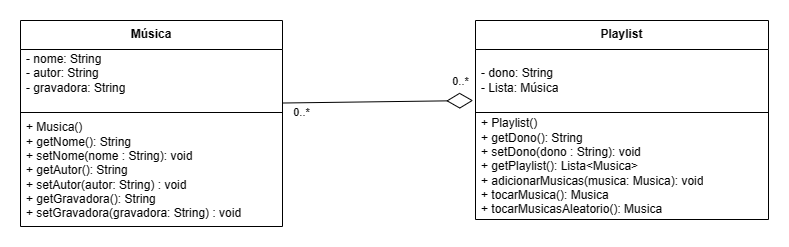

The diagram above was exported from draw.io. Its source (the exported page's mxGraphModel, read from the mxfile embedded in the PNG):
<mxGraphModel dx="834" dy="455" grid="0" gridSize="10" guides="1" tooltips="1" connect="1" arrows="1" fold="1" page="1" pageScale="1" pageWidth="1200" pageHeight="1200" math="0" shadow="0">
  <root>
    <mxCell id="0" />
    <mxCell id="1" parent="0" />
    <mxCell id="3-dFe_rynPSvWXJVXmbq-9" value="&lt;b&gt;Música&lt;/b&gt;" style="swimlane;fontStyle=0;align=center;verticalAlign=top;childLayout=stackLayout;horizontal=1;startSize=29;horizontalStack=0;resizeParent=1;resizeParentMax=0;resizeLast=0;collapsible=0;marginBottom=0;html=1;whiteSpace=wrap;" vertex="1" parent="1">
      <mxGeometry x="387" y="366" width="262" height="206" as="geometry" />
    </mxCell>
    <mxCell id="3-dFe_rynPSvWXJVXmbq-11" value="- nome: String&lt;div&gt;- autor: String&lt;/div&gt;&lt;div&gt;- gravadora: String&lt;/div&gt;&lt;div&gt;&lt;br&gt;&lt;/div&gt;" style="text;html=1;strokeColor=none;fillColor=none;align=left;verticalAlign=middle;spacingLeft=4;spacingRight=4;overflow=hidden;rotatable=0;points=[[0,0.5],[1,0.5]];portConstraint=eastwest;whiteSpace=wrap;" vertex="1" parent="3-dFe_rynPSvWXJVXmbq-9">
      <mxGeometry y="29" width="262" height="62" as="geometry" />
    </mxCell>
    <mxCell id="3-dFe_rynPSvWXJVXmbq-14" value="" style="line;strokeWidth=1;fillColor=none;align=left;verticalAlign=middle;spacingTop=-1;spacingLeft=3;spacingRight=3;rotatable=0;labelPosition=right;points=[];portConstraint=eastwest;" vertex="1" parent="3-dFe_rynPSvWXJVXmbq-9">
      <mxGeometry y="91" width="262" height="2" as="geometry" />
    </mxCell>
    <mxCell id="3-dFe_rynPSvWXJVXmbq-16" value="+ Musica()&lt;div&gt;+ getNome(): String&lt;/div&gt;&lt;div&gt;+ setNome(nome : String): void&lt;/div&gt;&lt;div&gt;&lt;div&gt;+ getAutor(): String&lt;/div&gt;&lt;div&gt;+ setAutor(autor: String) : void&lt;/div&gt;&lt;div&gt;&lt;div&gt;+ getGravadora(): String&lt;/div&gt;&lt;div&gt;+ setGravadora(gravadora: String) : void&lt;/div&gt;&lt;/div&gt;&lt;/div&gt;" style="text;html=1;strokeColor=none;fillColor=none;align=left;verticalAlign=middle;spacingLeft=4;spacingRight=4;overflow=hidden;rotatable=0;points=[[0,0.5],[1,0.5]];portConstraint=eastwest;whiteSpace=wrap;" vertex="1" parent="3-dFe_rynPSvWXJVXmbq-9">
      <mxGeometry y="93" width="262" height="113" as="geometry" />
    </mxCell>
    <mxCell id="3-dFe_rynPSvWXJVXmbq-26" value="&lt;b&gt;Playlist&lt;/b&gt;" style="swimlane;fontStyle=0;align=center;verticalAlign=top;childLayout=stackLayout;horizontal=1;startSize=29;horizontalStack=0;resizeParent=1;resizeParentMax=0;resizeLast=0;collapsible=0;marginBottom=0;html=1;whiteSpace=wrap;" vertex="1" parent="1">
      <mxGeometry x="842" y="366" width="293" height="199" as="geometry" />
    </mxCell>
    <mxCell id="3-dFe_rynPSvWXJVXmbq-27" value="&lt;div&gt;- dono: String&lt;/div&gt;&lt;div&gt;- Lista: Música&lt;/div&gt;" style="text;html=1;strokeColor=none;fillColor=none;align=left;verticalAlign=middle;spacingLeft=4;spacingRight=4;overflow=hidden;rotatable=0;points=[[0,0.5],[1,0.5]];portConstraint=eastwest;whiteSpace=wrap;" vertex="1" parent="3-dFe_rynPSvWXJVXmbq-26">
      <mxGeometry y="29" width="293" height="62" as="geometry" />
    </mxCell>
    <mxCell id="3-dFe_rynPSvWXJVXmbq-28" value="" style="line;strokeWidth=1;fillColor=none;align=left;verticalAlign=middle;spacingTop=-1;spacingLeft=3;spacingRight=3;rotatable=0;labelPosition=right;points=[];portConstraint=eastwest;" vertex="1" parent="3-dFe_rynPSvWXJVXmbq-26">
      <mxGeometry y="91" width="293" height="2" as="geometry" />
    </mxCell>
    <mxCell id="3-dFe_rynPSvWXJVXmbq-29" value="+ Playlist()&lt;div&gt;+ getDono(): String&lt;/div&gt;&lt;div&gt;+ setDono(dono : String): void&lt;/div&gt;&lt;div&gt;+ getPlaylist(): Lista&amp;lt;Musica&amp;gt;&lt;/div&gt;&lt;div&gt;+ adicionarMusicas(musica: Musica): void&lt;/div&gt;&lt;div&gt;+ tocarMusica(): Musica&lt;/div&gt;&lt;div&gt;+ tocarMusicasAleatorio(&lt;span style=&quot;background-color: initial;&quot;&gt;): Musica&lt;/span&gt;&lt;/div&gt;" style="text;html=1;strokeColor=none;fillColor=none;align=left;verticalAlign=middle;spacingLeft=4;spacingRight=4;overflow=hidden;rotatable=0;points=[[0,0.5],[1,0.5]];portConstraint=eastwest;whiteSpace=wrap;" vertex="1" parent="3-dFe_rynPSvWXJVXmbq-26">
      <mxGeometry y="93" width="293" height="106" as="geometry" />
    </mxCell>
    <mxCell id="3-dFe_rynPSvWXJVXmbq-31" value="" style="endArrow=diamondThin;endFill=0;endSize=24;html=1;rounded=0;entryX=-0.008;entryY=0.823;entryDx=0;entryDy=0;entryPerimeter=0;exitX=1.002;exitY=0.863;exitDx=0;exitDy=0;exitPerimeter=0;" edge="1" parent="1" source="3-dFe_rynPSvWXJVXmbq-11" target="3-dFe_rynPSvWXJVXmbq-27">
      <mxGeometry width="160" relative="1" as="geometry">
        <mxPoint x="646" y="474.8262987012988" as="sourcePoint" />
        <mxPoint x="823" y="455" as="targetPoint" />
      </mxGeometry>
    </mxCell>
    <mxCell id="3-dFe_rynPSvWXJVXmbq-32" value="0..*" style="edgeLabel;html=1;align=center;verticalAlign=middle;resizable=0;points=[];" vertex="1" connectable="0" parent="3-dFe_rynPSvWXJVXmbq-31">
      <mxGeometry x="-0.334" y="-3" relative="1" as="geometry">
        <mxPoint x="-45" y="7" as="offset" />
      </mxGeometry>
    </mxCell>
    <mxCell id="3-dFe_rynPSvWXJVXmbq-33" value="0..*" style="edgeLabel;html=1;align=center;verticalAlign=middle;resizable=0;points=[];" vertex="1" connectable="0" parent="1">
      <mxGeometry x="736.9977518099113" y="435.0014613401593" as="geometry">
        <mxPoint x="90" y="-8" as="offset" />
      </mxGeometry>
    </mxCell>
  </root>
</mxGraphModel>